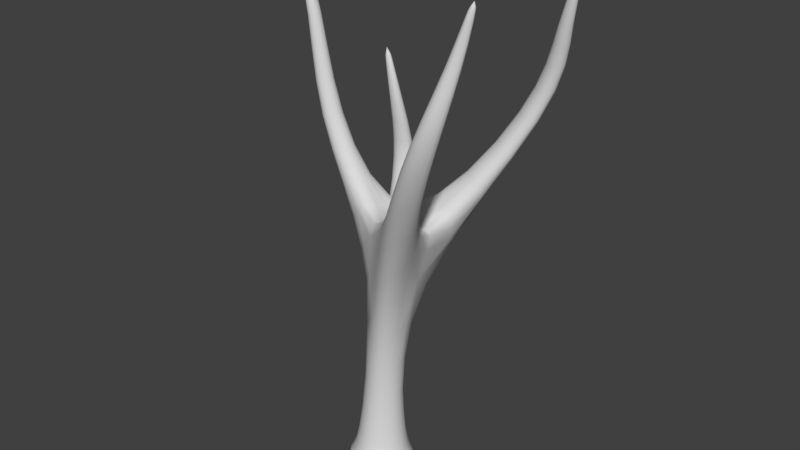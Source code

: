 # Source: vsr_fac_tree.blend  (saved by Blender 2.79.0; exported with 4.5.12 LTS)
import bpy
from mathutils import Matrix  # noqa: F401  (used for matrix-valued properties, if any)

bpy.ops.wm.read_factory_settings(use_empty=True)
scene = bpy.context.scene
scene.name = 'Scene'

# ---- collections
col_collection_1 = bpy.data.collections.new('Collection 1'); scene.collection.children.link(col_collection_1)

# ---- materials (node trees are filled in below, after node groups)
mat_material_0 = bpy.data.materials.new('Material 0')
mat_material_0.alpha_threshold = 0.0
mat_material_0.use_transparent_shadow = False
mat_material_0.diffuse_color = (0.7, 0.7, 0.7, 1.0)
mat_material_0.specular_color = (0.0, 0.0, 0.0)
mat_material_0.roughness = 0.5
mat_material_0.specular_intensity = 0.0

# ---- material node trees

# ---- world
world_world = bpy.data.worlds.new('World'); scene.world = world_world
world_world.color = (0.05088, 0.05088, 0.05088)
world_world.use_sun_shadow = False
world_world.sun_shadow_jitter_overblur = 0.0
world_world.cycles.sampling_method = 'MANUAL'

# ---- meshes
me_cone2 = bpy.data.meshes.new('cone2')
me_cone2.from_pydata([(6.066, 23.31, 0.0), (1.05, 0.77, -3.463e-08), (0.4978, 9.357, 0.0), (3.342, 13.92, 0.0), (3.249, 19.1, 0.0), (0.0, 0.77, -1.05), (-0.2889, 9.327, -0.7873), (2.831, 14.04, -0.5249), (2.99, 19.15, -0.2624), (-1.05, 0.77, -3.463e-08), (-1.072, 9.294, -0.002771), (2.319, 14.16, 0.0), (2.732, 19.19, 0.0), (0.0, 0.77, 1.05), (-0.2873, 9.331, 0.7898), (2.831, 14.04, 0.5249), (2.99, 19.15, 0.2624), (-6.767, 22.73, -2.992), (-4.031, 15.23, -4.007), (-5.094, 18.26, -2.928), (-4.72, 15.13, -3.43), (-5.439, 18.21, -2.64), (-5.419, 15.4, -3.937), (-5.788, 18.34, -2.893), (-0.2349, 7.617, -0.8295), (-4.73, 15.49, -4.514), (-5.444, 18.39, -3.182), (-1.063, 7.631, -0.007735), (0.6752, 5.55, -0.005631), (0.6108, 7.437, 0.0), (-0.1694, 5.46, 0.8959), (-0.2298, 7.413, 0.8411), (3.094, 18.08, 3.372), (1.606, 10.46, 4.446), (1.421, 13.62, 3.041), (2.295, 10.4, 3.864), (1.765, 13.59, 2.749), (2.994, 10.63, 4.387), (2.115, 13.71, 3.011), (2.305, 10.69, 4.969), (1.77, 13.74, 3.302), (-6.767, 22.73, 2.992), (-4.031, 15.23, 4.007), (-5.094, 18.26, 2.928), (-4.72, 15.13, 3.43), (-5.439, 18.21, 2.64), (-5.419, 15.4, 3.937), (-5.788, 18.34, 2.893), (-4.73, 15.49, 4.514), (-5.444, 18.39, 3.182), (2.087, -0.3605, -0.05595), (0.06047, -0.3605, -2.083), (-1.966, -0.3605, -0.05595), (0.06047, -0.3605, 1.971)], [], [(1, 5, 24, 6, 2, 29, 28), (2, 6, 7, 3), (3, 7, 8, 4), (4, 8, 0), (6, 10, 11, 7), (7, 11, 12, 8), (8, 12, 0), (13, 30, 31, 27, 9), (10, 14, 15, 11), (11, 15, 16, 12), (12, 16, 0), (31, 29, 2, 14), (14, 2, 3, 15), (15, 3, 4, 16), (16, 4, 0), (18, 20, 10, 6), (19, 21, 20, 18), (17, 21, 19), (20, 22, 27, 10), (21, 23, 22, 20), (17, 23, 21), (22, 25, 24, 27), (23, 26, 25, 22), (17, 26, 23), (25, 18, 6, 24), (26, 19, 18, 25), (17, 19, 26), (5, 9, 27, 24), (13, 1, 28, 30), (33, 35, 29, 31), (34, 36, 35, 33), (32, 36, 34), (35, 37, 28, 29), (36, 38, 37, 35), (32, 38, 36), (37, 39, 30, 28), (38, 40, 39, 37), (32, 40, 38), (39, 33, 31, 30), (40, 34, 33, 39), (32, 34, 40), (14, 10, 44, 42), (42, 44, 45, 43), (43, 45, 41), (10, 27, 46, 44), (44, 46, 47, 45), (45, 47, 41), (27, 31, 48, 46), (46, 48, 49, 47), (47, 49, 41), (31, 14, 42, 48), (48, 42, 43, 49), (49, 43, 41), (13, 9, 52, 53), (9, 5, 51, 52), (1, 13, 53, 50), (5, 1, 50, 51)])
me_cone2.polygons.foreach_set('use_smooth', [True] * 57)
_uv = me_cone2.uv_layers.new(name='UVMap')
_uv.uv.foreach_set('vector', [0.8531, 0.1414, 0.6774, 0.1414, 0.7342, 0.5089, 0.7303, 0.6382, 0.882, 0.6382, 0.8757, 0.5089, 0.8731, 0.3724, 0.3833, 0.9606, 0.3074, 0.8894, 0.3645, 0.579, 0.4382, 0.5658, 0.4382, 0.5658, 0.3645, 0.579, 0.3432, 0.3903, 0.3679, 0.3762, 0.3679, 0.3762, 0.3432, 0.3903, 0.3895, 0.02599, 0.6462, 0.9189, 0.5541, 0.9433, 0.5777, 0.5541, 0.6491, 0.5523, 0.6491, 0.5523, 0.5777, 0.5541, 0.4317, 0.3521, 0.4898, 0.3485, 0.4898, 0.3485, 0.4317, 0.3521, 0.3895, 0.02599, 0.927, 0.1414, 0.9373, 0.3724, 0.9412, 0.5089, 0.9985, 0.5089, 0.9928, 0.1414, 0.5541, 0.9433, 0.4672, 0.9607, 0.5072, 0.5618, 0.5777, 0.5541, 0.5777, 0.5541, 0.5072, 0.5618, 0.3972, 0.3673, 0.4317, 0.3521, 0.4317, 0.3521, 0.3972, 0.3673, 0.3895, 0.02599, 0.9412, 0.5089, 0.8757, 0.5089, 0.882, 0.6382, 0.9453, 0.6382, 0.4672, 0.9607, 0.3833, 0.9606, 0.4382, 0.5658, 0.5072, 0.5618, 0.5072, 0.5618, 0.4382, 0.5658, 0.3679, 0.3762, 0.3972, 0.3673, 0.3972, 0.3673, 0.3679, 0.3762, 0.3895, 0.02599, 0.08112, 0.4326, 0.009721, 0.4344, 0.01261, 0.06778, 0.1047, 0.04335, 0.2271, 0.6346, 0.169, 0.6382, 0.009721, 0.4344, 0.08112, 0.4326, 0.2693, 0.9607, 0.169, 0.6382, 0.2271, 0.6346, 0.2943, 0.4077, 0.2206, 0.4209, 0.2755, 0.02613, 0.3514, 0.09733, 0.3156, 0.5964, 0.2909, 0.6105, 0.2206, 0.4209, 0.2943, 0.4077, 0.2693, 0.9607, 0.2909, 0.6105, 0.3156, 0.5964, 0.2206, 0.4209, 0.1516, 0.4248, 0.1916, 0.02599, 0.2755, 0.02613, 0.2909, 0.6105, 0.2616, 0.6194, 0.1516, 0.4248, 0.2206, 0.4209, 0.2693, 0.9607, 0.2616, 0.6194, 0.2909, 0.6105, 0.1516, 0.4248, 0.08112, 0.4326, 0.1047, 0.04335, 0.1916, 0.02599, 0.2616, 0.6194, 0.2271, 0.6346, 0.08112, 0.4326, 0.1516, 0.4248, 0.2693, 0.9607, 0.2271, 0.6346, 0.2616, 0.6194, 0.6774, 0.1414, 0.575, 0.1414, 0.6528, 0.5089, 0.7342, 0.5089, 0.927, 0.1414, 0.8531, 0.1414, 0.8731, 0.3724, 0.9373, 0.3724, 0.08112, 0.4326, 0.009721, 0.4344, 0.01261, 0.06778, 0.1047, 0.04335, 0.2271, 0.6346, 0.169, 0.6382, 0.009721, 0.4344, 0.08112, 0.4326, 0.2693, 0.9607, 0.169, 0.6382, 0.2271, 0.6346, 0.2943, 0.4077, 0.2206, 0.4209, 0.2755, 0.02613, 0.3514, 0.09733, 0.3156, 0.5964, 0.2909, 0.6105, 0.2206, 0.4209, 0.2943, 0.4077, 0.2693, 0.9607, 0.2909, 0.6105, 0.3156, 0.5964, 0.2206, 0.4209, 0.1516, 0.4248, 0.1916, 0.02599, 0.2755, 0.02613, 0.2909, 0.6105, 0.2616, 0.6194, 0.1516, 0.4248, 0.2206, 0.4209, 0.2693, 0.9607, 0.2616, 0.6194, 0.2909, 0.6105, 0.1516, 0.4248, 0.08112, 0.4326, 0.1047, 0.04335, 0.1916, 0.02599, 0.2616, 0.6194, 0.2271, 0.6346, 0.08112, 0.4326, 0.1516, 0.4248, 0.2693, 0.9607, 0.2271, 0.6346, 0.2616, 0.6194, 0.4672, 0.9607, 0.3833, 0.9606, 0.4382, 0.5658, 0.5072, 0.5618, 0.5072, 0.5618, 0.4382, 0.5658, 0.3679, 0.3762, 0.3972, 0.3673, 0.3972, 0.3673, 0.3679, 0.3762, 0.3895, 0.02599, 0.3833, 0.9606, 0.3074, 0.8894, 0.3645, 0.579, 0.4382, 0.5658, 0.4382, 0.5658, 0.3645, 0.579, 0.3432, 0.3903, 0.3679, 0.3762, 0.3679, 0.3762, 0.3432, 0.3903, 0.3895, 0.02599, 0.6462, 0.9189, 0.5541, 0.9433, 0.5777, 0.5541, 0.6491, 0.5523, 0.6491, 0.5523, 0.5777, 0.5541, 0.4317, 0.3521, 0.4898, 0.3485, 0.4898, 0.3485, 0.4317, 0.3521, 0.3895, 0.02599, 0.5541, 0.9433, 0.4672, 0.9607, 0.5072, 0.5618, 0.5777, 0.5541, 0.5777, 0.5541, 0.5072, 0.5618, 0.3972, 0.3673, 0.4317, 0.3521, 0.4317, 0.3521, 0.3972, 0.3673, 0.3895, 0.02599, 0.927, 0.1414, 0.9928, 0.1414, 0.9947, 0.007506, 0.9266, 0.007506, 0.575, 0.1414, 0.6774, 0.1414, 0.709, 0.007506, 0.5641, 0.007506, 0.8531, 0.1414, 0.927, 0.1414, 0.9266, 0.007506, 0.7861, 0.007506, 0.6774, 0.1414, 0.8531, 0.1414, 0.7861, 0.007506, 0.709, 0.007506])
_ca = me_cone2.color_attributes.new('Col', 'BYTE_COLOR', 'CORNER')
_ca.data.foreach_set('color', [0.3278, 0.3278, 0.3278, 1.0, 0.3916, 0.3916, 0.3916, 1.0, 0.7011, 0.7011, 0.7011, 1.0, 0.3515, 0.3515, 0.3515, 1.0, 0.402, 0.402, 0.402, 1.0, 0.162, 0.162, 0.162, 1.0, 0.6584, 0.6584, 0.6584, 1.0, 0.402, 0.402, 0.402, 1.0, 0.3515, 0.3515, 0.3515, 1.0, 0.5089, 0.5089, 0.5089, 1.0, 0.5333, 1.0, 1.0, 1.0, 0.5333, 1.0, 1.0, 1.0, 0.5089, 0.5089, 0.5089, 1.0, 1.0, 1.0, 1.0, 1.0, 1.0, 1.0, 1.0, 1.0, 1.0, 1.0, 1.0, 1.0, 1.0, 1.0, 1.0, 1.0, 1.0, 1.0, 1.0, 1.0, 0.3515, 0.3515, 0.3515, 1.0, 0.03689, 0.03689, 0.03689, 1.0, 0.1946, 0.1946, 0.1946, 1.0, 0.5089, 0.5089, 0.5089, 1.0, 0.5089, 0.5089, 0.5089, 1.0, 0.1946, 0.1946, 0.1946, 1.0, 1.0, 1.0, 1.0, 1.0, 1.0, 1.0, 1.0, 1.0, 1.0, 1.0, 1.0, 1.0, 1.0, 1.0, 1.0, 1.0, 1.0, 1.0, 1.0, 1.0, 0.3864, 0.3864, 0.3864, 1.0, 0.6308, 0.6308, 0.6308, 1.0, 0.1559, 0.1559, 0.1559, 1.0, 0.9473, 0.9473, 0.9473, 1.0, 0.3916, 0.3916, 0.3916, 1.0, 0.03689, 0.03689, 0.03689, 1.0, 0.1195, 0.1195, 0.1195, 1.0, 0.5089, 0.5089, 0.5089, 1.0, 0.1946, 0.1946, 0.1946, 1.0, 0.1946, 0.1946, 0.1946, 1.0, 0.5089, 0.5089, 0.5089, 1.0, 1.0, 1.0, 1.0, 1.0, 1.0, 1.0, 1.0, 1.0, 1.0, 1.0, 1.0, 1.0, 1.0, 1.0, 1.0, 1.0, 1.0, 1.0, 1.0, 1.0, 0.1559, 0.1559, 0.1559, 1.0, 0.162, 0.162, 0.162, 1.0, 0.402, 0.402, 0.402, 1.0, 0.1195, 0.1195, 0.1195, 1.0, 0.1195, 0.1195, 0.1195, 1.0, 0.402, 0.402, 0.402, 1.0, 0.5333, 1.0, 1.0, 1.0, 0.5089, 0.5089, 0.5089, 1.0, 0.5089, 0.5089, 0.5089, 1.0, 0.5333, 1.0, 1.0, 1.0, 1.0, 1.0, 1.0, 1.0, 1.0, 1.0, 1.0, 1.0, 1.0, 1.0, 1.0, 1.0, 1.0, 1.0, 1.0, 1.0, 1.0, 1.0, 1.0, 1.0, 0.3372, 0.3372, 0.3372, 1.0, 0.3864, 0.05127, 0.06301, 1.0, 0.03689, 0.03689, 0.03689, 1.0, 0.3515, 0.3515, 0.3515, 1.0, 1.0, 1.0, 1.0, 1.0, 0.9734, 0.9301, 0.9301, 1.0, 0.3864, 0.05127, 0.06301, 1.0, 0.3372, 0.3372, 0.3372, 1.0, 1.0, 1.0, 1.0, 1.0, 0.9734, 0.9301, 0.9301, 1.0, 1.0, 1.0, 1.0, 1.0, 0.3864, 0.05127, 0.06301, 1.0, 0.5149, 0.09759, 0.1119, 1.0, 0.9473, 0.9473, 0.9473, 1.0, 0.03689, 0.03689, 0.03689, 1.0, 0.9734, 0.9301, 0.9301, 1.0, 0.7454, 0.3813, 0.402, 1.0, 0.5149, 0.09759, 0.1119, 1.0, 0.3864, 0.05127, 0.06301, 1.0, 1.0, 1.0, 1.0, 1.0, 0.7454, 0.3813, 0.402, 1.0, 0.9734, 0.9301, 0.9301, 1.0, 0.5149, 0.09759, 0.1119, 1.0, 0.6584, 0.4564, 0.4678, 1.0, 0.7011, 0.7011, 0.7011, 1.0, 0.9473, 0.9473, 0.9473, 1.0, 0.7454, 0.3813, 0.402, 1.0, 1.0, 1.0, 1.0, 1.0, 0.6584, 0.4564, 0.4678, 1.0, 0.5149, 0.09759, 0.1119, 1.0, 1.0, 1.0, 1.0, 1.0, 1.0, 1.0, 1.0, 1.0, 0.7454, 0.3813, 0.402, 1.0, 0.6584, 0.4564, 0.4678, 1.0, 0.3372, 0.3372, 0.3372, 1.0, 0.3515, 0.3515, 0.3515, 1.0, 0.7011, 0.7011, 0.7011, 1.0, 1.0, 1.0, 1.0, 1.0, 1.0, 1.0, 1.0, 1.0, 0.3372, 0.3372, 0.3372, 1.0, 0.6584, 0.4564, 0.4678, 1.0, 1.0, 1.0, 1.0, 1.0, 1.0, 1.0, 1.0, 1.0, 1.0, 1.0, 1.0, 1.0, 0.3916, 0.3916, 0.3916, 1.0, 0.3916, 0.3916, 0.3916, 1.0, 0.9473, 0.9473, 0.9473, 1.0, 0.7011, 0.7011, 0.7011, 1.0, 0.3864, 0.3864, 0.3864, 1.0, 0.3278, 0.3278, 0.3278, 1.0, 0.6584, 0.6584, 0.6584, 1.0, 0.6308, 0.6308, 0.6308, 1.0, 1.0, 1.0, 1.0, 1.0, 0.6038, 1.0, 0.6867, 1.0, 0.162, 0.162, 0.162, 1.0, 0.1559, 0.1559, 0.1559, 1.0, 0.314, 0.3663, 0.2346, 1.0, 0.7084, 0.7379, 0.6584, 1.0, 0.6038, 1.0, 0.6867, 1.0, 1.0, 1.0, 1.0, 1.0, 0.314, 0.3663, 0.2346, 1.0, 0.7084, 0.7379, 0.6584, 1.0, 0.314, 0.3663, 0.2346, 1.0, 0.6038, 1.0, 0.6867, 1.0, 0.3813, 1.0, 0.4342, 1.0, 0.6584, 0.6584, 0.6584, 1.0, 0.162, 0.162, 0.162, 1.0, 0.7084, 0.7379, 0.6584, 1.0, 1.0, 1.0, 1.0, 1.0, 0.3813, 1.0, 0.4342, 1.0, 0.6038, 1.0, 0.6867, 1.0, 0.314, 0.3663, 0.2346, 1.0, 1.0, 1.0, 1.0, 1.0, 0.7084, 0.7379, 0.6584, 1.0, 0.3813, 1.0, 0.4342, 1.0, 0.3813, 1.0, 0.4342, 1.0, 0.6308, 0.6308, 0.6308, 1.0, 0.6584, 0.6584, 0.6584, 1.0, 1.0, 1.0, 1.0, 1.0, 0.6038, 0.6376, 0.5395, 1.0, 0.3813, 1.0, 0.4342, 1.0, 0.3813, 1.0, 0.4342, 1.0, 0.314, 0.3663, 0.2346, 1.0, 0.6038, 0.6376, 0.5395, 1.0, 1.0, 1.0, 1.0, 1.0, 0.3813, 1.0, 0.4342, 1.0, 1.0, 1.0, 1.0, 1.0, 0.1559, 0.1559, 0.1559, 1.0, 0.6308, 0.6308, 0.6308, 1.0, 0.6038, 0.6376, 0.5395, 1.0, 0.314, 0.3663, 0.2346, 1.0, 1.0, 1.0, 1.0, 1.0, 0.3813, 1.0, 0.4342, 1.0, 0.314, 0.3663, 0.2346, 1.0, 0.314, 0.3663, 0.2346, 1.0, 0.6038, 0.6376, 0.5395, 1.0, 0.1195, 0.1195, 0.1195, 1.0, 0.03689, 0.03689, 0.03689, 1.0, 0.1946, 0.1946, 0.1946, 1.0, 0.3325, 0.3325, 0.3231, 1.0, 0.3325, 0.3325, 0.3231, 1.0, 0.1946, 0.1946, 0.1946, 1.0, 1.0, 1.0, 1.0, 1.0, 1.0, 1.0, 1.0, 1.0, 1.0, 1.0, 1.0, 1.0, 1.0, 1.0, 1.0, 1.0, 1.0, 1.0, 1.0, 1.0, 0.03689, 0.03689, 0.03689, 1.0, 0.9473, 0.9473, 0.9473, 1.0, 0.8879, 0.8228, 0.03955, 1.0, 0.1946, 0.1946, 0.1946, 1.0, 0.1946, 0.1946, 0.1946, 1.0, 0.8879, 0.8228, 0.03955, 1.0, 1.0, 1.0, 1.0, 1.0, 1.0, 1.0, 1.0, 1.0, 1.0, 1.0, 1.0, 1.0, 1.0, 1.0, 1.0, 1.0, 1.0, 1.0, 1.0, 1.0, 0.9473, 0.9473, 0.9473, 1.0, 0.1559, 0.1559, 0.1559, 1.0, 1.0, 0.9131, 0.008568, 1.0, 0.8879, 0.8228, 0.03955, 1.0, 0.8879, 0.8228, 0.03955, 1.0, 1.0, 0.9131, 0.008568, 1.0, 1.0, 1.0, 1.0, 1.0, 1.0, 1.0, 1.0, 1.0, 1.0, 1.0, 1.0, 1.0, 1.0, 1.0, 1.0, 1.0, 1.0, 1.0, 1.0, 1.0, 0.1559, 0.1559, 0.1559, 1.0, 0.1195, 0.1195, 0.1195, 1.0, 0.3325, 0.3325, 0.3231, 1.0, 1.0, 0.9131, 0.008568, 1.0, 1.0, 0.9131, 0.008568, 1.0, 0.3325, 0.3325, 0.3231, 1.0, 1.0, 1.0, 1.0, 1.0, 1.0, 1.0, 1.0, 1.0, 1.0, 1.0, 1.0, 1.0, 1.0, 1.0, 1.0, 1.0, 1.0, 1.0, 1.0, 1.0, 0.3864, 0.3864, 0.3864, 1.0, 0.3916, 0.3916, 0.3916, 1.0, 0.07421, 0.07421, 0.07421, 1.0, 0.07421, 0.07421, 0.07421, 1.0, 0.3916, 0.3916, 0.3916, 1.0, 0.3916, 0.3916, 0.3916, 1.0, 0.07036, 0.07036, 0.07036, 1.0, 0.07421, 0.07421, 0.07421, 1.0, 0.3278, 0.3278, 0.3278, 1.0, 0.3864, 0.3864, 0.3864, 1.0, 0.07421, 0.07421, 0.07421, 1.0, 0.07421, 0.07421, 0.07421, 1.0, 0.3916, 0.3916, 0.3916, 1.0, 0.3278, 0.3278, 0.3278, 1.0, 0.07421, 0.07421, 0.07421, 1.0, 0.07036, 0.07036, 0.07036, 1.0])
me_cone2.materials.append(mat_material_0)
me_cone2.use_remesh_preserve_volume = False
me_cone2.use_remesh_preserve_attributes = False
me_cone2.use_mirror_vertex_groups = False
me_cone2.use_paint_bone_selection = False
me_cone2.use_paint_mask = True
me_cone2.update()

# ---- objects
ob_cone2 = bpy.data.objects.new('cone2', me_cone2)

# ---- transforms, parenting, visibility, modifiers, constraints
ob_cone2.location = (0.0, 0.0, 0.0)
ob_cone2.rotation_euler = (1.571, -0.0, 3.142)
ob_cone2.lineart.crease_threshold = 0.0
_m = ob_cone2.modifiers.new('Subsurf', 'SUBSURF')
_m.uv_smooth = 'PRESERVE_CORNERS'
_m.quality = 2
_m.show_only_control_edges = False
_m = ob_cone2.modifiers.new('Laplacian Smooth', 'LAPLACIANSMOOTH')
_m.use_volume_preserve = False
_m.lambda_factor = -2.2
_m.lambda_border = 0.0

# ---- collection membership
col_collection_1.objects.link(ob_cone2)

# ---- scene / render settings (as saved in the file)
scene.frame_start = 1; scene.frame_end = 250; scene.frame_set(1)
scene.render.engine = 'BLENDER_EEVEE_NEXT'
scene.render.resolution_percentage = 50
scene.render.dither_intensity = 0.0
scene.cycles.use_denoising = False
scene.cycles.samples = 128
scene.cycles.sampling_pattern = 'TABULATED_SOBOL'
scene.cycles.use_adaptive_sampling = False
scene.cycles.use_light_tree = False
scene.cycles.blur_glossy = 0.0
scene.cycles.sample_clamp_indirect = 0.0
scene.view_settings.view_transform = 'Standard'
bpy.context.view_layer.update()

# ---- added for rendering (the .blend has no active camera and no usable light): camera, sun
cam_auto = bpy.data.cameras.new('AutoCamera')
cam_auto.lens = 50.0
cam_auto.sensor_width = 36.0
cam_auto.clip_end = 1000.0
ob_auto_camera = bpy.data.objects.new('AutoCamera', cam_auto)
scene.collection.objects.link(ob_auto_camera)
ob_auto_camera.location = (24.1587, -27.912, 29.1231)
ob_auto_camera.rotation_euler = (1.09748, -7.21219e-08, 0.694738)
scene.camera = ob_auto_camera
light_auto_sun = bpy.data.lights.new('AutoSun', 'SUN')
light_auto_sun.energy = 3.0
light_auto_sun.angle = 0.0523599
ob_auto_sun = bpy.data.objects.new('AutoSun', light_auto_sun)
scene.collection.objects.link(ob_auto_sun)
ob_auto_sun.rotation_euler = (0.872665, 0.174533, 0.523599)
bpy.context.view_layer.update()
